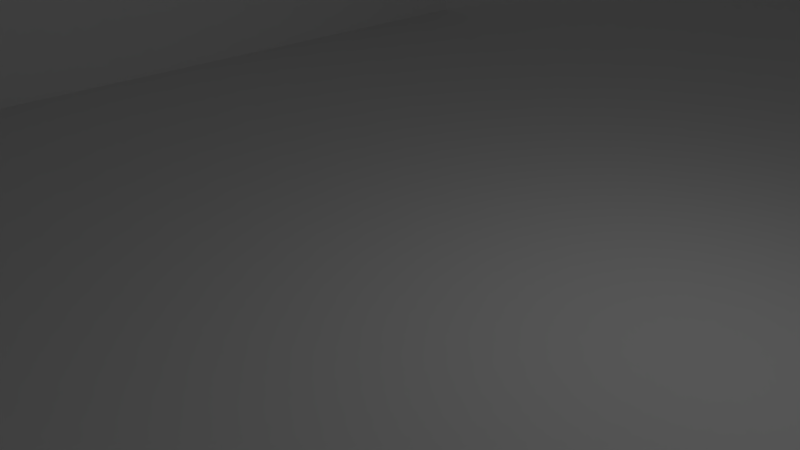 # Source: chassi.blend  (saved by Blender 2.78.0; exported with 4.5.12 LTS)
import bpy
from mathutils import Matrix  # noqa: F401  (used for matrix-valued properties, if any)

bpy.ops.wm.read_factory_settings(use_empty=True)
scene = bpy.context.scene
scene.name = 'Scene'

# ---- collections
col_collection_1 = bpy.data.collections.new('Collection 1'); scene.collection.children.link(col_collection_1)

# ---- world
world_world = bpy.data.worlds.new('World'); scene.world = world_world
world_world.color = (0.05088, 0.05088, 0.05088)
world_world.use_sun_shadow = False
world_world.sun_shadow_jitter_overblur = 0.0
world_world.cycles.sampling_method = 'MANUAL'

# ---- cameras
cam_camera = bpy.data.cameras.new('Camera')
cam_camera.clip_end = 100.0
cam_camera.lens = 35.0
cam_camera.sensor_width = 32.0
cam_camera.sensor_height = 18.0
cam_camera.ortho_scale = 7.314
cam_camera.dof.focus_distance = 0.0
cam_camera.dof.aperture_fstop = 128.0

# ---- lights
light_lamp = bpy.data.lights.new('Lamp', 'POINT')
light_lamp.transmission_factor = 0.0
light_lamp.cutoff_distance = 30.0
light_lamp.energy = 100.0
light_lamp.shadow_buffer_clip_start = 1.001
light_lamp.shadow_soft_size = 0.1
light_lamp.shadow_maximum_resolution = 0.006
light_lamp.use_absolute_resolution = True

# ---- meshes
me_plane_009 = bpy.data.meshes.new('Plane.009')
me_plane_009.from_pydata([(-1.0, -1.0, 0.0), (0.3739, -1.0, -2.737e-08), (-1.0, 1.0, 0.0), (0.3739, 1.0, -2.737e-08), (0.1383, -0.8869, 1.776e-15), (-0.3734, 0.6716, 1.415e-09), (-0.3734, 0.2172, 4.616e-09), (-0.7976, 0.2172, 1.374e-09), (-0.7976, 0.6716, -1.827e-09), (-0.2759, -0.8853, 8.882e-16), (-0.2759, -0.7381, 0.0), (0.1369, -0.7381, 1.776e-15), (0.2783, -0.5469, 9.354e-11), (0.1721, -0.5464, 1.776e-15), (0.1718, -0.2433, -8.672e-11), (0.278, -0.2435, -6.826e-12), (0.1772, -0.09641, 9.992e-16), (0.2766, -0.09641, 2.22e-16), (0.2764, 0.322, -8.671e-11), (0.1779, 0.322, -4.336e-11), (-0.4856, 0.7754, -1.776e-15), (-0.07018, 0.7754, -3.553e-15), (-0.07018, 0.8878, -1.776e-15), (-0.4856, 0.8878, -8.882e-16)], [], [(0, 1, 4, 9, 10), (2, 8, 23, 22, 3), (0, 13, 14, 15, 12, 1, 3, 18, 17, 16), (11, 4, 1, 12, 13, 0, 10), (3, 22, 21, 20, 23, 8, 5, 6), (19, 18, 3, 6, 7, 8, 2, 0, 16)])
me_plane_009.use_remesh_preserve_volume = False
me_plane_009.use_remesh_preserve_attributes = False
me_plane_009.use_mirror_vertex_groups = False
me_plane_009.update()
me_plane_007 = bpy.data.meshes.new('Plane.007')
me_plane_007.from_pydata([(-1.0, -1.0, 0.0), (1.0, -1.0, 0.0), (-1.0, 1.0, 0.0), (1.0, 1.0, 0.0)], [], [(0, 1, 3, 2)])
me_plane_007.use_remesh_preserve_volume = False
me_plane_007.use_remesh_preserve_attributes = False
me_plane_007.use_mirror_vertex_groups = False
me_plane_007.update()
me_plane_006 = bpy.data.meshes.new('Plane.006')
me_plane_006.from_pydata([(-1.0, -1.0, 0.0), (1.0, -1.0, 0.0), (-1.0, 1.0, 0.0), (1.0, 1.0, 0.0)], [], [(0, 1, 3, 2)])
me_plane_006.use_remesh_preserve_volume = False
me_plane_006.use_remesh_preserve_attributes = False
me_plane_006.use_mirror_vertex_groups = False
me_plane_006.update()
me_plane_005 = bpy.data.meshes.new('Plane.005')
me_plane_005.from_pydata([(-1.0, -1.0, 0.0), (1.0, -1.0, 0.0), (-1.0, 1.0, 0.0), (1.0, 1.0, 0.0), (-0.6147, -0.9342, 0.0), (0.5871, -0.9342, 0.0), (0.5871, -0.74, -3.492e-09), (-0.6147, -0.74, -3.492e-09), (-0.7736, 0.6055, -4.768e-07), (-0.2943, 0.6055, -4.768e-07), (-0.2943, 0.01482, -2.22e-16), (0.2397, 0.01482, 4.768e-07), (0.2397, -0.611, -4.441e-16), (-0.7735, -0.611, -4.768e-07), (-0.7805, 0.6055, -4.768e-07), (-0.7736, 0.6055, -0.2609), (-0.2943, 0.6055, -0.2609), (-0.2943, 0.01482, -0.2609), (0.2397, 0.01482, -0.2609), (0.2397, -0.611, -0.2609), (-0.7735, -0.611, -0.2609), (0.2397, 0.01482, -0.2609), (0.2397, -0.611, -0.2609)], [(19, 20), (17, 18), (18, 19)], [(1, 5, 4), (2, 14, 8, 9, 10, 11, 12, 6, 5, 1, 3), (13, 12, 22, 20), (11, 10, 17, 21), (9, 8, 15, 16), (8, 13, 20, 15), (12, 11, 21, 22), (10, 9, 16, 17), (2, 0, 1, 4, 7, 6, 12, 13, 14), (15, 20, 22, 21, 17, 16)])
me_plane_005.use_remesh_preserve_volume = False
me_plane_005.use_remesh_preserve_attributes = False
me_plane_005.use_mirror_vertex_groups = False
me_plane_005.update()
me_plane_004 = bpy.data.meshes.new('Plane.004')
me_plane_004.from_pydata([(-1.0, -1.0, 0.0), (1.0, -1.0, 0.0), (-1.0, 1.0, 0.0), (1.0, 1.0, 0.0)], [], [(0, 1, 3, 2)])
me_plane_004.use_remesh_preserve_volume = False
me_plane_004.use_remesh_preserve_attributes = False
me_plane_004.use_mirror_vertex_groups = False
me_plane_004.update()

# ---- objects
ob_plane = bpy.data.objects.new('Plane', me_plane_009)
ob_frontplate = bpy.data.objects.new('frontplate', me_plane_007)
ob_topplate = bpy.data.objects.new('topplate', me_plane_006)
ob_rearplate = bpy.data.objects.new('rearplate', me_plane_005)
ob_bottomplate = bpy.data.objects.new('bottomplate', me_plane_004)
ob_lamp = bpy.data.objects.new('Lamp', light_lamp)
ob_camera = bpy.data.objects.new('Camera', cam_camera)

# ---- transforms, parenting, visibility, modifiers, constraints
ob_plane.location = (-9.0, 0.0, 26.5)
ob_plane.rotation_euler = (1.571, -4.371e-08, 1.571)
ob_plane.scale = (28.75, 26.5, 28.75)
ob_plane.lineart.crease_threshold = 0.0
ob_frontplate.location = (0.0, 28.75, 26.5)
ob_frontplate.rotation_euler = (1.571, -0.0, 0.0)
ob_frontplate.scale = (11.5, 26.5, 11.5)
ob_frontplate.lineart.crease_threshold = 0.0
ob_topplate.location = (0.0, 0.0, 53.0)
ob_topplate.scale = (11.5, 28.75, 11.5)
ob_topplate.lineart.crease_threshold = 0.0
ob_rearplate.location = (0.0, -28.75, 26.5)
ob_rearplate.rotation_euler = (1.571, -0.0, 0.0)
ob_rearplate.scale = (11.5, 26.5, 11.5)
ob_rearplate.lineart.crease_threshold = 0.0
ob_bottomplate.location = (0.0, 0.0, 0.0)
ob_bottomplate.scale = (11.5, 28.75, 11.5)
ob_bottomplate.lineart.crease_threshold = 0.0
ob_lamp.location = (4.076, 1.005, 5.904)
ob_lamp.rotation_euler = (0.6503, 0.05522, 1.866)
ob_lamp.lock_rotations_4d = False
ob_lamp.empty_display_type = 'ARROWS'
ob_lamp.color = (0.0, 0.0, 0.0, 0.0)
ob_lamp.lineart.crease_threshold = 0.0
ob_camera.location = (7.481, -6.508, 5.344)
ob_camera.rotation_euler = (1.109, 0.0, 0.8149)
ob_camera.lock_rotations_4d = False
ob_camera.empty_display_type = 'ARROWS'
ob_camera.color = (0.0, 0.0, 0.0, 0.0)
ob_camera.display_type = 'WIRE'
ob_camera.lineart.crease_threshold = 0.0

# ---- collection membership
col_collection_1.objects.link(ob_plane)
col_collection_1.objects.link(ob_frontplate)
col_collection_1.objects.link(ob_topplate)
col_collection_1.objects.link(ob_rearplate)
col_collection_1.objects.link(ob_bottomplate)
col_collection_1.objects.link(ob_lamp)
col_collection_1.objects.link(ob_camera)

# ---- scene / render settings (as saved in the file)
scene.camera = ob_camera
scene.frame_start = 1; scene.frame_end = 250; scene.frame_set(1)
scene.render.engine = 'BLENDER_EEVEE_NEXT'
scene.render.resolution_percentage = 50
scene.render.dither_intensity = 0.0
scene.cycles.use_denoising = False
scene.cycles.samples = 128
scene.cycles.sampling_pattern = 'TABULATED_SOBOL'
scene.cycles.light_sampling_threshold = 0.0
scene.cycles.use_adaptive_sampling = False
scene.cycles.use_light_tree = False
scene.cycles.blur_glossy = 0.0
scene.cycles.sample_clamp_indirect = 0.0
scene.view_settings.view_transform = 'Standard'
bpy.context.view_layer.update()
